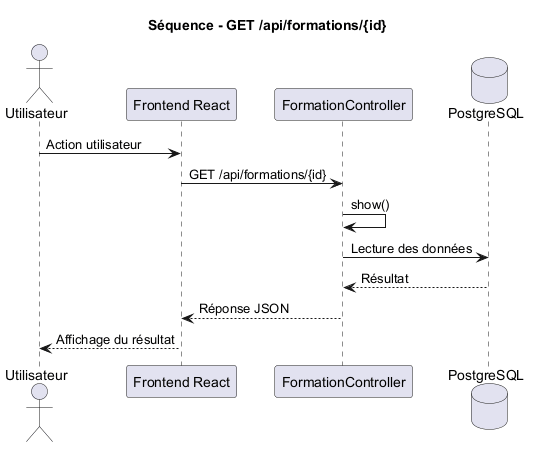

The diagram above was rendered by PlantUML. Its source (embedded in the PNG):
@startuml
title Séquence - GET /api/formations/{id}

actor Utilisateur
participant "Frontend React" as Frontend
participant "FormationController" as Controller
database "PostgreSQL" as DB

Utilisateur -> Frontend : Action utilisateur
Frontend -> Controller : GET /api/formations/{id}
Controller -> Controller : show()
Controller -> DB : Lecture des données
DB --> Controller : Résultat
Controller --> Frontend : Réponse JSON
Frontend --> Utilisateur : Affichage du résultat

@enduml